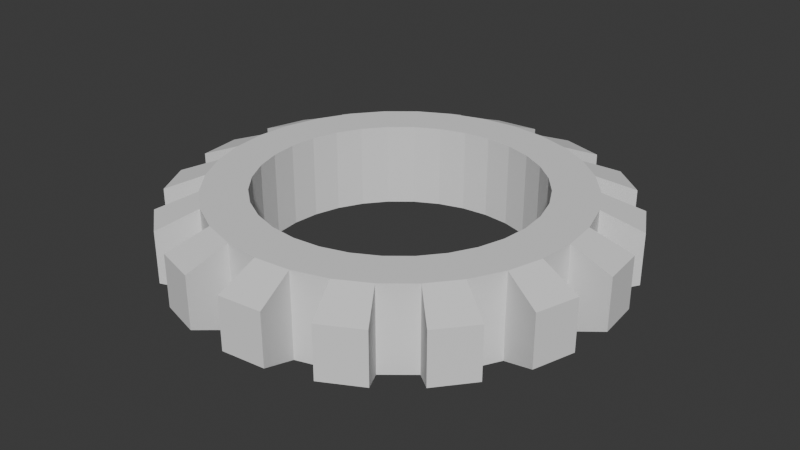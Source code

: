 # Source: gear.blend  (saved by Blender 4.3.34; exported with 4.5.12 LTS)
import bpy
from mathutils import Matrix  # noqa: F401  (used for matrix-valued properties, if any)

bpy.ops.wm.read_factory_settings(use_empty=True)
scene = bpy.context.scene
scene.name = 'Scene'

# ---- collections
col_collection = bpy.data.collections.new('Collection'); scene.collection.children.link(col_collection)

# ---- world
world_world = bpy.data.worlds.new('World'); scene.world = world_world
world_world.use_nodes = True; world_world.node_tree.nodes.clear()
_N = world_world.node_tree.nodes; _L = world_world.node_tree.links
n0 = _N.new('ShaderNodeOutputWorld'); n0.name = 'World Output'; n0.location = (300, 300)
n1 = _N.new('ShaderNodeBackground'); n1.name = 'Background'; n1.location = (10, 300)
n1.inputs[0].default_value = (0.05088, 0.05088, 0.05088, 1.0)
_L.new(n1.outputs[0], n0.inputs[0])
n0.is_active_output = True
world_world.color = (0.05088, 0.05088, 0.05088)
world_world.sun_shadow_jitter_overblur = 0.0

# ---- meshes
me_circle = bpy.data.meshes.new('Circle')
me_circle.from_pydata([(0.0, 1.0, -0.1531), (-0.1951, 0.9808, -0.1531), (-0.3827, 0.9239, -0.1531), (-0.5556, 0.8315, -0.1531), (-0.7071, 0.7071, -0.1531), (-0.8315, 0.5556, -0.1531), (-0.9239, 0.3827, -0.1531), (-0.9808, 0.1951, -0.1531), (-1.0, 0.0, -0.1531), (-0.9808, -0.1951, -0.1531), (-0.9239, -0.3827, -0.1531), (-0.8315, -0.5556, -0.1531), (-0.7071, -0.7071, -0.1531), (-0.5556, -0.8315, -0.1531), (-0.3827, -0.9239, -0.1531), (-0.1951, -0.9808, -0.1531), (0.0, -1.0, -0.1531), (0.1951, -0.9808, -0.1531), (0.3827, -0.9239, -0.1531), (0.5556, -0.8315, -0.1531), (0.7071, -0.7071, -0.1531), (0.8315, -0.5556, -0.1531), (0.9239, -0.3827, -0.1531), (0.9808, -0.1951, -0.1531), (1.0, 0.0, -0.1531), (0.9808, 0.1951, -0.1531), (0.9239, 0.3827, -0.1531), (0.8315, 0.5556, -0.1531), (0.7071, 0.7071, -0.1531), (0.5556, 0.8315, -0.1531), (0.3827, 0.9239, -0.1531), (0.1951, 0.9808, -0.1531), (3.881e-09, 1.321, -0.1531), (-0.2576, 1.295, -0.1531), (-0.5054, 1.22, -0.1531), (-0.7337, 1.098, -0.1531), (-0.9338, 0.9338, -0.1531), (-1.098, 0.7337, -0.1531), (-1.22, 0.5054, -0.1531), (-1.295, 0.2576, -0.1531), (-1.321, -4.777e-09, -0.1531), (-1.295, -0.2576, -0.1531), (-1.22, -0.5054, -0.1531), (-1.098, -0.7337, -0.1531), (-0.9338, -0.9338, -0.1531), (-0.7337, -1.098, -0.1531), (-0.5054, -1.22, -0.1531), (-0.2576, -1.295, -0.1531), (3.881e-09, -1.321, -0.1531), (0.2576, -1.295, -0.1531), (0.5054, -1.22, -0.1531), (0.7337, -1.098, -0.1531), (0.9338, -0.9338, -0.1531), (1.098, -0.7337, -0.1531), (1.22, -0.5054, -0.1531), (1.295, -0.2576, -0.1531), (1.321, -4.777e-09, -0.1531), (1.295, 0.2576, -0.1531), (1.22, 0.5054, -0.1531), (1.098, 0.7337, -0.1531), (0.9338, 0.9338, -0.1531), (0.7337, 1.098, -0.1531), (0.5054, 1.22, -0.1531), (0.2576, 1.295, -0.1531), (0.0, 1.0, 0.4616), (-0.1951, 0.9808, 0.4616), (-0.3827, 0.9239, 0.4616), (-0.5556, 0.8315, 0.4616), (-0.7071, 0.7071, 0.4616), (-0.8315, 0.5556, 0.4616), (-0.9239, 0.3827, 0.4616), (-0.9808, 0.1951, 0.4616), (-1.0, 0.0, 0.4616), (-0.9808, -0.1951, 0.4616), (-0.9239, -0.3827, 0.4616), (-0.8315, -0.5556, 0.4616), (-0.7071, -0.7071, 0.4616), (-0.5556, -0.8315, 0.4616), (-0.3827, -0.9239, 0.4616), (-0.1951, -0.9808, 0.4616), (0.0, -1.0, 0.4616), (0.1951, -0.9808, 0.4616), (0.3827, -0.9239, 0.4616), (0.5556, -0.8315, 0.4616), (0.7071, -0.7071, 0.4616), (0.8315, -0.5556, 0.4616), (0.9239, -0.3827, 0.4616), (0.9808, -0.1951, 0.4616), (1.0, 0.0, 0.4616), (0.9808, 0.1951, 0.4616), (0.9239, 0.3827, 0.4616), (0.8315, 0.5556, 0.4616), (0.7071, 0.7071, 0.4616), (0.5556, 0.8315, 0.4616), (0.3827, 0.9239, 0.4616), (0.1951, 0.9808, 0.4616), (3.881e-09, 1.321, 0.4616), (-0.2576, 1.295, 0.4616), (-0.5054, 1.22, 0.4616), (-0.7337, 1.098, 0.4616), (-0.9338, 0.9338, 0.4616), (-1.098, 0.7337, 0.4616), (-1.22, 0.5054, 0.4616), (-1.295, 0.2576, 0.4616), (-1.321, -4.777e-09, 0.4616), (-1.295, -0.2576, 0.4616), (-1.22, -0.5054, 0.4616), (-1.098, -0.7337, 0.4616), (-0.9338, -0.9338, 0.4616), (-0.7337, -1.098, 0.4616), (-0.5054, -1.22, 0.4616), (-0.2576, -1.295, 0.4616), (3.881e-09, -1.321, 0.4616), (0.2576, -1.295, 0.4616), (0.5054, -1.22, 0.4616), (0.7337, -1.098, 0.4616), (0.9338, -0.9338, 0.4616), (1.098, -0.7337, 0.4616), (1.22, -0.5054, 0.4616), (1.295, -0.2576, 0.4616), (1.321, -4.777e-09, 0.4616), (1.295, 0.2576, 0.4616), (1.22, 0.5054, 0.4616), (1.098, 0.7337, 0.4616), (0.9338, 0.9338, 0.4616), (0.7337, 1.098, 0.4616), (0.5054, 1.22, 0.4616), (0.2576, 1.295, 0.4616), (-0.3159, 1.588, -0.03489), (5.233e-09, 1.619, -0.03489), (-0.8995, 1.346, -0.03489), (-0.6196, 1.496, -0.03489), (-1.346, 0.8995, -0.03489), (-1.145, 1.145, -0.03489), (-1.588, 0.3159, -0.03489), (-1.496, 0.6196, -0.03489), (-1.588, -0.3159, -0.03489), (-1.619, -5.023e-09, -0.03489), (-1.346, -0.8995, -0.03489), (-1.496, -0.6196, -0.03489), (-0.8995, -1.346, -0.03489), (-1.145, -1.145, -0.03489), (-0.3159, -1.588, -0.03489), (-0.6196, -1.496, -0.03489), (0.3159, -1.588, -0.03489), (5.233e-09, -1.619, -0.03489), (0.8995, -1.346, -0.03489), (0.6196, -1.496, -0.03489), (1.346, -0.8995, -0.03489), (1.145, -1.145, -0.03489), (1.588, -0.3159, -0.03489), (1.496, -0.6196, -0.03489), (1.588, 0.3159, -0.03489), (1.619, -5.023e-09, -0.03489), (1.346, 0.8995, -0.03489), (1.496, 0.6196, -0.03489), (0.8995, 1.346, -0.03489), (1.145, 1.145, -0.03489), (0.3159, 1.588, -0.03489), (0.6196, 1.496, -0.03489), (-0.3159, 1.588, 0.3435), (5.233e-09, 1.619, 0.3435), (-0.8995, 1.346, 0.3435), (-0.6196, 1.496, 0.3435), (-1.346, 0.8995, 0.3435), (-1.145, 1.145, 0.3435), (-1.588, 0.3159, 0.3435), (-1.496, 0.6196, 0.3435), (-1.588, -0.3159, 0.3435), (-1.619, -5.023e-09, 0.3435), (-1.346, -0.8995, 0.3435), (-1.496, -0.6196, 0.3435), (-0.8995, -1.346, 0.3435), (-1.145, -1.145, 0.3435), (-0.3159, -1.588, 0.3435), (-0.6196, -1.496, 0.3435), (0.3159, -1.588, 0.3435), (5.233e-09, -1.619, 0.3435), (0.8995, -1.346, 0.3435), (0.6196, -1.496, 0.3435), (1.346, -0.8995, 0.3435), (1.145, -1.145, 0.3435), (1.588, -0.3159, 0.3435), (1.496, -0.6196, 0.3435), (1.588, 0.3159, 0.3435), (1.619, -5.023e-09, 0.3435), (1.346, 0.8995, 0.3435), (1.496, 0.6196, 0.3435), (0.8995, 1.346, 0.3435), (1.145, 1.145, 0.3435), (0.3159, 1.588, 0.3435), (0.6196, 1.496, 0.3435)], [], [(17, 49, 48, 16), (4, 36, 35, 3), (31, 63, 62, 30), (18, 50, 49, 17), (5, 37, 36, 4), (0, 32, 63, 31), (19, 51, 50, 18), (6, 38, 37, 5), (20, 52, 51, 19), (7, 39, 38, 6), (21, 53, 52, 20), (8, 40, 39, 7), (22, 54, 53, 21), (9, 41, 40, 8), (23, 55, 54, 22), (10, 42, 41, 9), (24, 56, 55, 23), (11, 43, 42, 10), (25, 57, 56, 24), (12, 44, 43, 11), (26, 58, 57, 25), (13, 45, 44, 12), (27, 59, 58, 26), (14, 46, 45, 13), (1, 33, 32, 0), (28, 60, 59, 27), (15, 47, 46, 14), (2, 34, 33, 1), (29, 61, 60, 28), (16, 48, 47, 15), (3, 35, 34, 2), (30, 62, 61, 29), (81, 80, 112, 113), (68, 67, 99, 100), (95, 94, 126, 127), (82, 81, 113, 114), (69, 68, 100, 101), (64, 95, 127, 96), (83, 82, 114, 115), (70, 69, 101, 102), (84, 83, 115, 116), (71, 70, 102, 103), (85, 84, 116, 117), (72, 71, 103, 104), (86, 85, 117, 118), (73, 72, 104, 105), (87, 86, 118, 119), (74, 73, 105, 106), (88, 87, 119, 120), (75, 74, 106, 107), (89, 88, 120, 121), (76, 75, 107, 108), (90, 89, 121, 122), (77, 76, 108, 109), (91, 90, 122, 123), (78, 77, 109, 110), (65, 64, 96, 97), (92, 91, 123, 124), (79, 78, 110, 111), (66, 65, 97, 98), (93, 92, 124, 125), (80, 79, 111, 112), (67, 66, 98, 99), (94, 93, 125, 126), (59, 60, 124, 123), (33, 34, 98, 97), (8, 7, 71, 72), (33, 97, 160, 128), (111, 110, 175, 174), (9, 8, 72, 73), (61, 62, 126, 125), (35, 36, 100, 99), (10, 9, 73, 74), (98, 34, 131, 163), (108, 44, 141, 173), (11, 10, 74, 75), (63, 32, 96, 127), (37, 38, 102, 101), (12, 11, 75, 76), (36, 37, 132, 133), (13, 12, 76, 77), (39, 40, 104, 103), (14, 13, 77, 78), (59, 123, 186, 154), (15, 14, 78, 79), (41, 42, 106, 105), (16, 15, 79, 80), (62, 63, 158, 159), (17, 16, 80, 81), (43, 44, 108, 107), (18, 17, 81, 82), (55, 119, 182, 150), (19, 18, 82, 83), (45, 46, 110, 109), (20, 19, 83, 84), (109, 108, 173, 172), (21, 20, 84, 85), (47, 48, 112, 111), (22, 21, 85, 86), (124, 60, 157, 189), (23, 22, 86, 87), (49, 50, 114, 113), (24, 23, 87, 88), (43, 107, 170, 138), (25, 24, 88, 89), (51, 52, 116, 115), (26, 25, 89, 90), (34, 35, 130, 131), (27, 26, 90, 91), (1, 0, 64, 65), (53, 54, 118, 117), (28, 27, 91, 92), (2, 1, 65, 66), (60, 61, 156, 157), (29, 28, 92, 93), (3, 2, 66, 67), (55, 56, 120, 119), (30, 29, 93, 94), (4, 3, 67, 68), (107, 106, 171, 170), (31, 30, 94, 95), (5, 4, 68, 69), (57, 58, 122, 121), (0, 31, 95, 64), (6, 5, 69, 70), (106, 42, 139, 171), (118, 54, 151, 183), (7, 6, 70, 71), (157, 156, 188, 189), (131, 130, 162, 163), (159, 158, 190, 191), (133, 132, 164, 165), (135, 134, 166, 167), (137, 136, 168, 169), (139, 138, 170, 171), (141, 140, 172, 173), (143, 142, 174, 175), (145, 144, 176, 177), (147, 146, 178, 179), (149, 148, 180, 181), (151, 150, 182, 183), (153, 152, 184, 185), (155, 154, 186, 187), (129, 128, 160, 161), (38, 39, 134, 135), (120, 56, 153, 185), (45, 109, 172, 140), (113, 112, 177, 176), (40, 41, 136, 137), (110, 46, 143, 175), (61, 125, 188, 156), (115, 114, 179, 178), (57, 121, 184, 152), (35, 99, 162, 130), (42, 43, 138, 139), (47, 111, 174, 142), (117, 116, 181, 180), (126, 62, 159, 191), (44, 45, 140, 141), (122, 58, 155, 187), (112, 48, 145, 177), (100, 36, 133, 165), (119, 118, 183, 182), (46, 47, 142, 143), (49, 113, 176, 144), (63, 127, 190, 158), (121, 120, 185, 184), (37, 101, 164, 132), (48, 49, 144, 145), (114, 50, 147, 179), (123, 122, 187, 186), (97, 96, 161, 160), (96, 32, 129, 161), (50, 51, 146, 147), (51, 115, 178, 146), (102, 38, 135, 167), (125, 124, 189, 188), (99, 98, 163, 162), (52, 53, 148, 149), (116, 52, 149, 181), (39, 103, 166, 134), (127, 126, 191, 190), (101, 100, 165, 164), (54, 55, 150, 151), (53, 117, 180, 148), (104, 40, 137, 169), (103, 102, 167, 166), (56, 57, 152, 153), (41, 105, 168, 136), (105, 104, 169, 168), (58, 59, 154, 155), (32, 33, 128, 129)])
_uv = me_circle.uv_layers.new(name='UVMap')
_uv.uv.foreach_set('vector', [0.0, 0.0, 0.0, 0.0, 0.0, 0.0, 0.0, 0.0, 0.0, 0.0, 0.0, 0.0, 0.0, 0.0, 0.0, 0.0, 0.0, 0.0, 0.0, 0.0, 0.0, 0.0, 0.0, 0.0, 0.0, 0.0, 0.0, 0.0, 0.0, 0.0, 0.0, 0.0, 0.0, 0.0, 0.0, 0.0, 0.0, 0.0, 0.0, 0.0, 0.0, 0.0, 0.0, 0.0, 0.0, 0.0, 0.0, 0.0, 0.0, 0.0, 0.0, 0.0, 0.0, 0.0, 0.0, 0.0, 0.0, 0.0, 0.0, 0.0, 0.0, 0.0, 0.0, 0.0, 0.0, 0.0, 0.0, 0.0, 0.0, 0.0, 0.0, 0.0, 0.0, 0.0, 0.0, 0.0, 0.0, 0.0, 0.0, 0.0, 0.0, 0.0, 0.0, 0.0, 0.0, 0.0, 0.0, 0.0, 0.0, 0.0, 0.0, 0.0, 0.0, 0.0, 0.0, 0.0, 0.0, 0.0, 0.0, 0.0, 0.0, 0.0, 0.0, 0.0, 0.0, 0.0, 0.0, 0.0, 0.0, 0.0, 0.0, 0.0, 0.0, 0.0, 0.0, 0.0, 0.0, 0.0, 0.0, 0.0, 0.0, 0.0, 0.0, 0.0, 0.0, 0.0, 0.0, 0.0, 0.0, 0.0, 0.0, 0.0, 0.0, 0.0, 0.0, 0.0, 0.0, 0.0, 0.0, 0.0, 0.0, 0.0, 0.0, 0.0, 0.0, 0.0, 0.0, 0.0, 0.0, 0.0, 0.0, 0.0, 0.0, 0.0, 0.0, 0.0, 0.0, 0.0, 0.0, 0.0, 0.0, 0.0, 0.0, 0.0, 0.0, 0.0, 0.0, 0.0, 0.0, 0.0, 0.0, 0.0, 0.0, 0.0, 0.0, 0.0, 0.0, 0.0, 0.0, 0.0, 0.0, 0.0, 0.0, 0.0, 0.0, 0.0, 0.0, 0.0, 0.0, 0.0, 0.0, 0.0, 0.0, 0.0, 0.0, 0.0, 0.0, 0.0, 0.0, 0.0, 0.0, 0.0, 0.0, 0.0, 0.0, 0.0, 0.0, 0.0, 0.0, 0.0, 0.0, 0.0, 0.0, 0.0, 0.0, 0.0, 0.0, 0.0, 0.0, 0.0, 0.0, 0.0, 0.0, 0.0, 0.0, 0.0, 0.0, 0.0, 0.0, 0.0, 0.0, 0.0, 0.0, 0.0, 0.0, 0.0, 0.0, 0.0, 0.0, 0.0, 0.0, 0.0, 0.0, 0.0, 0.0, 0.0, 0.0, 0.0, 0.0, 0.0, 0.0, 0.0, 0.0, 0.0, 0.0, 0.0, 0.0, 0.0, 0.0, 0.0, 0.0, 0.0, 0.0, 0.0, 0.0, 0.0, 0.0, 0.0, 0.0, 0.0, 0.0, 0.0, 0.0, 0.0, 0.0, 0.0, 0.0, 0.0, 0.0, 0.0, 0.0, 0.0, 0.0, 0.0, 0.0, 0.0, 0.0, 0.0, 0.0, 0.0, 0.0, 0.0, 0.0, 0.0, 0.0, 0.0, 0.0, 0.0, 0.0, 0.0, 0.0, 0.0, 0.0, 0.0, 0.0, 0.0, 0.0, 0.0, 0.0, 0.0, 0.0, 0.0, 0.0, 0.0, 0.0, 0.0, 0.0, 0.0, 0.0, 0.0, 0.0, 0.0, 0.0, 0.0, 0.0, 0.0, 0.0, 0.0, 0.0, 0.0, 0.0, 0.0, 0.0, 0.0, 0.0, 0.0, 0.0, 0.0, 0.0, 0.0, 0.0, 0.0, 0.0, 0.0, 0.0, 0.0, 0.0, 0.0, 0.0, 0.0, 0.0, 0.0, 0.0, 0.0, 0.0, 0.0, 0.0, 0.0, 0.0, 0.0, 0.0, 0.0, 0.0, 0.0, 0.0, 0.0, 0.0, 0.0, 0.0, 0.0, 0.0, 0.0, 0.0, 0.0, 0.0, 0.0, 0.0, 0.0, 0.0, 0.0, 0.0, 0.0, 0.0, 0.0, 0.0, 0.0, 0.0, 0.0, 0.0, 0.0, 0.0, 0.0, 0.0, 0.0, 0.0, 0.0, 0.0, 0.0, 0.0, 0.0, 0.0, 0.0, 0.0, 0.0, 0.0, 0.0, 0.0, 0.0, 0.0, 0.0, 0.0, 0.0, 0.0, 0.0, 0.0, 0.0, 0.0, 0.0, 0.0, 0.0, 0.0, 0.0, 0.0, 0.0, 0.0, 0.0, 0.0, 0.0, 0.0, 0.0, 0.0, 0.0, 0.0, 0.0, 0.0, 0.0, 0.0, 0.0, 0.0, 0.0, 0.0, 0.0, 0.0, 0.0, 0.0, 0.0, 0.0, 0.0, 0.0, 0.0, 0.0, 0.0, 0.0, 0.0, 0.0, 0.0, 0.0, 0.0, 0.0, 0.0, 0.0, 0.0, 0.0, 0.0, 0.0, 0.0, 0.0, 0.0, 0.0, 0.0, 0.0, 0.0, 0.0, 0.0, 0.0, 0.0, 0.0, 0.0, 0.0, 0.0, 0.0, 0.0, 0.0, 0.0, 0.0, 0.0, 0.0, 0.0, 0.0, 0.0, 0.0, 0.0, 0.0, 0.0, 0.0, 0.0, 0.0, 0.0, 0.0, 0.0, 0.0, 0.0, 0.0, 0.0, 0.0, 0.0, 0.0, 0.0, 0.0, 0.0, 0.0, 0.0, 0.0, 0.0, 0.0, 0.0, 0.0, 0.0, 0.0, 0.0, 0.0, 0.0, 0.0, 0.0, 0.0, 0.0, 0.0, 0.0, 0.0, 0.0, 0.0, 0.0, 0.0, 0.0, 0.0, 0.0, 0.0, 0.0, 0.0, 0.0, 0.0, 0.0, 0.0, 0.0, 0.0, 0.0, 0.0, 0.0, 0.0, 0.0, 0.0, 0.0, 0.0, 0.0, 0.0, 0.0, 0.0, 0.0, 0.0, 0.0, 0.0, 0.0, 0.0, 0.0, 0.0, 0.0, 0.0, 0.0, 0.0, 0.0, 0.0, 0.0, 0.0, 0.0, 0.0, 0.0, 0.0, 0.0, 0.0, 0.0, 0.0, 0.0, 0.0, 0.0, 0.0, 0.0, 0.0, 0.0, 0.0, 0.0, 0.0, 0.0, 0.0, 0.0, 0.0, 0.0, 0.0, 0.0, 0.0, 0.0, 0.0, 0.0, 0.0, 0.0, 0.0, 0.0, 0.0, 0.0, 0.0, 0.0, 0.0, 0.0, 0.0, 0.0, 0.0, 0.0, 0.0, 0.0, 0.0, 0.0, 0.0, 0.0, 0.0, 0.0, 0.0, 0.0, 0.0, 0.0, 0.0, 0.0, 0.0, 0.0, 0.0, 0.0, 0.0, 0.0, 0.0, 0.0, 0.0, 0.0, 0.0, 0.0, 0.0, 0.0, 0.0, 0.0, 0.0, 0.0, 0.0, 0.0, 0.0, 0.0, 0.0, 0.0, 0.0, 0.0, 0.0, 0.0, 0.0, 0.0, 0.0, 0.0, 0.0, 0.0, 0.0, 0.0, 0.0, 0.0, 0.0, 0.0, 0.0, 0.0, 0.0, 0.0, 0.0, 0.0, 0.0, 0.0, 0.0, 0.0, 0.0, 0.0, 0.0, 0.0, 0.0, 0.0, 0.0, 0.0, 0.0, 0.0, 0.0, 0.0, 0.0, 0.0, 0.0, 0.0, 0.0, 0.0, 0.0, 0.0, 0.0, 0.0, 0.0, 0.0, 0.0, 0.0, 0.0, 0.0, 0.0, 0.0, 0.0, 0.0, 0.0, 0.0, 0.0, 0.0, 0.0, 0.0, 0.0, 0.0, 0.0, 0.0, 0.0, 0.0, 0.0, 0.0, 0.0, 0.0, 0.0, 0.0, 0.0, 0.0, 0.0, 0.0, 0.0, 0.0, 0.0, 0.0, 0.0, 0.0, 0.0, 0.0, 0.0, 0.0, 0.0, 0.0, 0.0, 0.0, 0.0, 0.0, 0.0, 0.0, 0.0, 0.0, 0.0, 0.0, 0.0, 0.0, 0.0, 0.0, 0.0, 0.0, 0.0, 0.0, 0.0, 0.0, 0.0, 0.0, 0.0, 0.0, 0.0, 0.0, 0.0, 0.0, 0.0, 0.0, 0.0, 0.0, 0.0, 0.0, 0.0, 0.0, 0.0, 0.0, 0.0, 0.0, 0.0, 0.0, 0.0, 0.0, 0.0, 0.0, 0.0, 0.0, 0.0, 0.0, 0.0, 0.0, 0.0, 0.0, 0.0, 0.0, 0.0, 0.0, 0.0, 0.0, 0.0, 0.0, 0.0, 0.0, 0.0, 0.0, 0.0, 0.0, 0.0, 0.0, 0.0, 0.0, 0.0, 0.0, 0.0, 0.0, 0.0, 0.0, 0.0, 0.0, 0.0, 0.0, 0.0, 0.0, 0.0, 0.0, 0.0, 0.0, 0.0, 0.0, 0.0, 0.0, 0.0, 0.0, 0.0, 0.0, 0.0, 0.0, 0.0, 0.0, 0.0, 0.0, 0.0, 0.0, 0.0, 0.0, 0.0, 0.0, 0.0, 0.0, 0.0, 0.0, 0.0, 0.0, 0.0, 0.0, 0.0, 0.0, 0.0, 0.0, 0.0, 0.0, 0.0, 0.0, 0.0, 0.0, 0.0, 0.0, 0.0, 0.0, 0.0, 0.0, 0.0, 0.0, 0.0, 0.0, 0.0, 0.0, 0.0, 0.0, 0.0, 0.0, 0.0, 0.0, 0.0, 0.0, 0.0, 0.0, 0.0, 0.0, 0.0, 0.0, 0.0, 0.0, 0.0, 0.0, 0.0, 0.0, 0.0, 0.0, 0.0, 0.0, 0.0, 0.0, 0.0, 0.0, 0.0, 0.0, 0.0, 0.0, 0.0, 0.0, 0.0, 0.0, 0.0, 0.0, 0.0, 0.0, 0.0, 0.0, 0.0, 0.0, 0.0, 0.0, 0.0, 0.0, 0.0, 0.0, 0.0, 0.0, 0.0, 0.0, 0.0, 0.0, 0.0, 0.0, 0.0, 0.0, 0.0, 0.0, 0.0, 0.0, 0.0, 0.0, 0.0, 0.0, 0.0, 0.0, 0.0, 0.0, 0.0, 0.0, 0.0, 0.0, 0.0, 0.0, 0.0, 0.0, 0.0, 0.0, 0.0, 0.0, 0.0, 0.0, 0.0, 0.0, 0.0, 0.0, 0.0, 0.0, 0.0, 0.0, 0.0, 0.0, 0.0, 0.0, 0.0, 0.0, 0.0, 0.0, 0.0, 0.0, 0.0, 0.0, 0.0, 0.0, 0.0, 0.0, 0.0, 0.0, 0.0, 0.0, 0.0, 0.0, 0.0, 0.0, 0.0, 0.0, 0.0, 0.0, 0.0, 0.0, 0.0, 0.0, 0.0, 0.0, 0.0, 0.0, 0.0, 0.0, 0.0, 0.0, 0.0, 0.0, 0.0, 0.0, 0.0, 0.0, 0.0, 0.0, 0.0, 0.0, 0.0, 0.0, 0.0, 0.0, 0.0, 0.0, 0.0, 0.0, 0.0, 0.0, 0.0, 0.0, 0.0, 0.0, 0.0, 0.0, 0.0, 0.0, 0.0, 0.0, 0.0, 0.0, 0.0, 0.0, 0.0, 0.0, 0.0, 0.0, 0.0, 0.0, 0.0, 0.0, 0.0, 0.0, 0.0, 0.0, 0.0, 0.0, 0.0, 0.0, 0.0, 0.0, 0.0, 0.0, 0.0, 0.0, 0.0, 0.0, 0.0, 0.0, 0.0, 0.0, 0.0, 0.0, 0.0, 0.0, 0.0, 0.0, 0.0, 0.0, 0.0, 0.0, 0.0, 0.0, 0.0, 0.0, 0.0, 0.0, 0.0, 0.0, 0.0, 0.0, 0.0, 0.0, 0.0, 0.0, 0.0, 0.0, 0.0, 0.0, 0.0, 0.0, 0.0, 0.0, 0.0, 0.0, 0.0, 0.0, 0.0, 0.0, 0.0, 0.0, 0.0, 0.0, 0.0, 0.0, 0.0, 0.0, 0.0, 0.0, 0.0, 0.0, 0.0, 0.0, 0.0, 0.0, 0.0, 0.0, 0.0, 0.0, 0.0, 0.0, 0.0, 0.0, 0.0, 0.0, 0.0, 0.0, 0.0, 0.0, 0.0, 0.0, 0.0, 0.0, 0.0, 0.0, 0.0, 0.0, 0.0, 0.0, 0.0, 0.0, 0.0, 0.0, 0.0, 0.0, 0.0, 0.0, 0.0, 0.0, 0.0, 0.0, 0.0, 0.0, 0.0, 0.0, 0.0, 0.0, 0.0, 0.0, 0.0, 0.0, 0.0, 0.0, 0.0, 0.0, 0.0, 0.0, 0.0, 0.0, 0.0, 0.0, 0.0, 0.0, 0.0, 0.0, 0.0, 0.0, 0.0, 0.0, 0.0, 0.0, 0.0, 0.0, 0.0, 0.0, 0.0, 0.0, 0.0, 0.0, 0.0, 0.0, 0.0, 0.0, 0.0, 0.0, 0.0, 0.0, 0.0, 0.0, 0.0, 0.0, 0.0, 0.0, 0.0, 0.0, 0.0, 0.0, 0.0, 0.0, 0.0, 0.0, 0.0, 0.0, 0.0, 0.0, 0.0, 0.0, 0.0, 0.0, 0.0, 0.0, 0.0, 0.0, 0.0, 0.0, 0.0, 0.0, 0.0, 0.0, 0.0, 0.0, 0.0, 0.0, 0.0, 0.0, 0.0, 0.0, 0.0, 0.0, 0.0, 0.0, 0.0, 0.0, 0.0, 0.0, 0.0, 0.0, 0.0, 0.0, 0.0, 0.0, 0.0, 0.0, 0.0, 0.0, 0.0, 0.0, 0.0, 0.0, 0.0, 0.0, 0.0, 0.0, 0.0, 0.0, 0.0, 0.0, 0.0, 0.0, 0.0, 0.0, 0.0, 0.0, 0.0, 0.0, 0.0, 0.0, 0.0, 0.0, 0.0, 0.0, 0.0, 0.0, 0.0, 0.0, 0.0, 0.0, 0.0, 0.0, 0.0, 0.0, 0.0, 0.0, 0.0, 0.0, 0.0, 0.0, 0.0, 0.0, 0.0, 0.0, 0.0, 0.0, 0.0, 0.0, 0.0, 0.0, 0.0, 0.0, 0.0, 0.0, 0.0, 0.0, 0.0, 0.0, 0.0, 0.0, 0.0, 0.0, 0.0, 0.0, 0.0, 0.0, 0.0, 0.0, 0.0, 0.0, 0.0, 0.0, 0.0, 0.0, 0.0, 0.0, 0.0, 0.0, 0.0, 0.0, 0.0, 0.0, 0.0, 0.0, 0.0, 0.0, 0.0, 0.0, 0.0, 0.0, 0.0, 0.0, 0.0, 0.0, 0.0, 0.0, 0.0, 0.0, 0.0, 0.0, 0.0, 0.0, 0.0, 0.0, 0.0, 0.0, 0.0, 0.0, 0.0, 0.0, 0.0, 0.0, 0.0, 0.0, 0.0, 0.0, 0.0, 0.0, 0.0, 0.0, 0.0, 0.0, 0.0, 0.0, 0.0, 0.0, 0.0, 0.0, 0.0, 0.0, 0.0, 0.0, 0.0, 0.0, 0.0, 0.0, 0.0, 0.0, 0.0, 0.0, 0.0, 0.0, 0.0, 0.0, 0.0, 0.0, 0.0, 0.0, 0.0, 0.0, 0.0, 0.0, 0.0, 0.0, 0.0, 0.0, 0.0, 0.0, 0.0, 0.0, 0.0, 0.0, 0.0, 0.0, 0.0, 0.0, 0.0, 0.0, 0.0, 0.0, 0.0, 0.0, 0.0, 0.0, 0.0, 0.0, 0.0, 0.0, 0.0, 0.0, 0.0, 0.0, 0.0, 0.0, 0.0, 0.0, 0.0, 0.0, 0.0, 0.0, 0.0, 0.0, 0.0, 0.0, 0.0, 0.0, 0.0, 0.0, 0.0, 0.0, 0.0, 0.0, 0.0, 0.0, 0.0, 0.0, 0.0, 0.0, 0.0, 0.0, 0.0, 0.0, 0.0, 0.0, 0.0, 0.0, 0.0, 0.0, 0.0, 0.0, 0.0, 0.0, 0.0, 0.0, 0.0, 0.0, 0.0, 0.0, 0.0, 0.0, 0.0, 0.0, 0.0, 0.0, 0.0, 0.0, 0.0, 0.0, 0.0, 0.0, 0.0, 0.0, 0.0, 0.0, 0.0, 0.0, 0.0, 0.0, 0.0, 0.0, 0.0, 0.0, 0.0, 0.0, 0.0, 0.0, 0.0, 0.0, 0.0, 0.0])
me_circle.update()

# ---- objects
ob_circle = bpy.data.objects.new('Circle', me_circle)

# ---- transforms, parenting, visibility, modifiers, constraints
ob_circle.location = (0.0, 0.0, 0.0)

# ---- collection membership
col_collection.objects.link(ob_circle)

# ---- scene / render settings (as saved in the file)
scene.frame_start = 1; scene.frame_end = 250; scene.frame_set(1)
scene.render.engine = 'BLENDER_EEVEE_NEXT'
bpy.context.view_layer.update()

# ---- added for rendering (the .blend has no active camera and no usable light): camera, sun
cam_auto = bpy.data.cameras.new('AutoCamera')
cam_auto.lens = 50.0
cam_auto.sensor_width = 36.0
cam_auto.clip_end = 1000.0
ob_auto_camera = bpy.data.objects.new('AutoCamera', cam_auto)
scene.collection.objects.link(ob_auto_camera)
ob_auto_camera.location = (4.27518, -5.13021, 3.57443)
ob_auto_camera.rotation_euler = (1.09748, -7.21219e-08, 0.694738)
scene.camera = ob_auto_camera
light_auto_sun = bpy.data.lights.new('AutoSun', 'SUN')
light_auto_sun.energy = 3.0
light_auto_sun.angle = 0.0523599
ob_auto_sun = bpy.data.objects.new('AutoSun', light_auto_sun)
scene.collection.objects.link(ob_auto_sun)
ob_auto_sun.rotation_euler = (0.872665, 0.174533, 0.523599)
bpy.context.view_layer.update()
